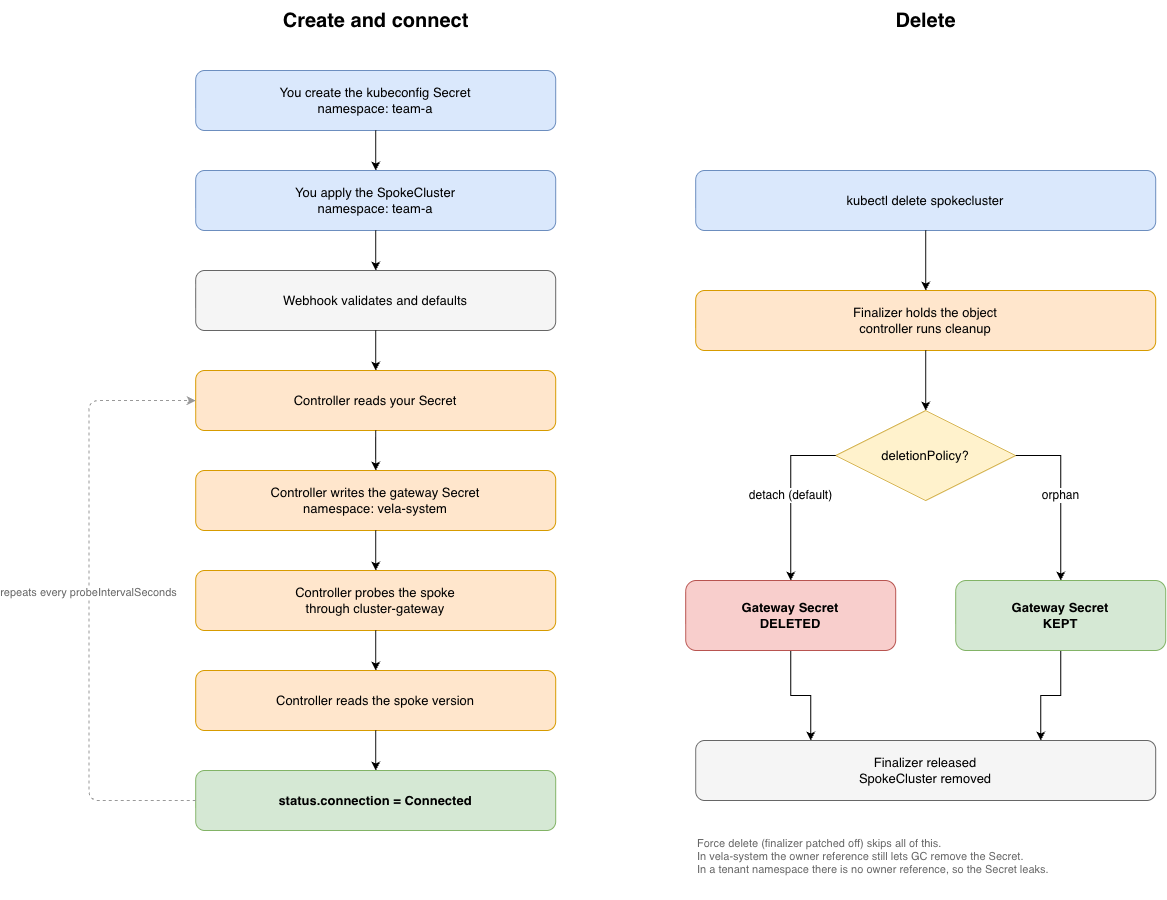

The diagram above was exported from draw.io. Its source (the exported page's mxGraphModel, read from the mxfile embedded in the PNG):
<mxGraphModel dx="1768" dy="940" grid="0" gridSize="10" guides="1" tooltips="1" connect="1" arrows="1" fold="1" page="1" pageScale="1" pageWidth="1250" pageHeight="1100" math="0" shadow="0">
  <root>
    <mxCell id="0" />
    <mxCell id="1" parent="0" />
    <mxCell id="title" parent="1" style="text;html=1;align=center;verticalAlign=middle;fontSize=20;fontStyle=1;" value="Create and connect" vertex="1">
      <mxGeometry height="40" width="360" x="200" y="20" as="geometry" />
    </mxCell>
    <mxCell id="s1" parent="1" style="rounded=1;whiteSpace=wrap;html=1;fillColor=#dae8fc;strokeColor=#6c8ebf;fontSize=13;" value="You create the kubeconfig Secret&#10;namespace: team-a" vertex="1">
      <mxGeometry height="60" width="360" x="200" y="90" as="geometry" />
    </mxCell>
    <mxCell id="s2" parent="1" style="rounded=1;whiteSpace=wrap;html=1;fillColor=#dae8fc;strokeColor=#6c8ebf;fontSize=13;" value="You apply the SpokeCluster&#10;namespace: team-a" vertex="1">
      <mxGeometry height="60" width="360" x="200" y="190" as="geometry" />
    </mxCell>
    <mxCell id="s3" parent="1" style="rounded=1;whiteSpace=wrap;html=1;fillColor=#f5f5f5;strokeColor=#666666;fontSize=13;" value="Webhook validates and defaults" vertex="1">
      <mxGeometry height="60" width="360" x="200" y="290" as="geometry" />
    </mxCell>
    <mxCell id="s4" parent="1" style="rounded=1;whiteSpace=wrap;html=1;fillColor=#ffe6cc;strokeColor=#d79b00;fontSize=13;" value="Controller reads your Secret" vertex="1">
      <mxGeometry height="60" width="360" x="200" y="390" as="geometry" />
    </mxCell>
    <mxCell id="s5" parent="1" style="rounded=1;whiteSpace=wrap;html=1;fillColor=#ffe6cc;strokeColor=#d79b00;fontSize=13;" value="Controller writes the gateway Secret&#10;namespace: vela-system" vertex="1">
      <mxGeometry height="60" width="360" x="200" y="490" as="geometry" />
    </mxCell>
    <mxCell id="s6" parent="1" style="rounded=1;whiteSpace=wrap;html=1;fillColor=#ffe6cc;strokeColor=#d79b00;fontSize=13;" value="Controller probes the spoke&#10;through cluster-gateway" vertex="1">
      <mxGeometry height="60" width="360" x="200" y="590" as="geometry" />
    </mxCell>
    <mxCell id="s7" parent="1" style="rounded=1;whiteSpace=wrap;html=1;fillColor=#ffe6cc;strokeColor=#d79b00;fontSize=13;" value="Controller reads the spoke version" vertex="1">
      <mxGeometry height="60" width="360" x="200" y="690" as="geometry" />
    </mxCell>
    <mxCell id="s8" parent="1" style="rounded=1;whiteSpace=wrap;html=1;fillColor=#d5e8d4;strokeColor=#82b366;fontSize=13;fontStyle=1;" value="status.connection = Connected" vertex="1">
      <mxGeometry height="60" width="360" x="200" y="790" as="geometry" />
    </mxCell>
    <mxCell id="e1" edge="1" parent="1" source="s1" style="edgeStyle=orthogonalEdgeStyle;rounded=0;html=1;exitX=0.5;exitY=1;entryX=0.5;entryY=0;" target="s2">
      <mxGeometry relative="1" as="geometry" />
    </mxCell>
    <mxCell id="e2" edge="1" parent="1" source="s2" style="edgeStyle=orthogonalEdgeStyle;rounded=0;html=1;exitX=0.5;exitY=1;entryX=0.5;entryY=0;" target="s3">
      <mxGeometry relative="1" as="geometry" />
    </mxCell>
    <mxCell id="e3" edge="1" parent="1" source="s3" style="edgeStyle=orthogonalEdgeStyle;rounded=0;html=1;exitX=0.5;exitY=1;entryX=0.5;entryY=0;" target="s4">
      <mxGeometry relative="1" as="geometry" />
    </mxCell>
    <mxCell id="e4" edge="1" parent="1" source="s4" style="edgeStyle=orthogonalEdgeStyle;rounded=0;html=1;exitX=0.5;exitY=1;entryX=0.5;entryY=0;" target="s5">
      <mxGeometry relative="1" as="geometry" />
    </mxCell>
    <mxCell id="e5" edge="1" parent="1" source="s5" style="edgeStyle=orthogonalEdgeStyle;rounded=0;html=1;exitX=0.5;exitY=1;entryX=0.5;entryY=0;" target="s6">
      <mxGeometry relative="1" as="geometry" />
    </mxCell>
    <mxCell id="e6" edge="1" parent="1" source="s6" style="edgeStyle=orthogonalEdgeStyle;rounded=0;html=1;exitX=0.5;exitY=1;entryX=0.5;entryY=0;" target="s7">
      <mxGeometry relative="1" as="geometry" />
    </mxCell>
    <mxCell id="e7" edge="1" parent="1" source="s7" style="edgeStyle=orthogonalEdgeStyle;rounded=0;html=1;exitX=0.5;exitY=1;entryX=0.5;entryY=0;" target="s8">
      <mxGeometry relative="1" as="geometry" />
    </mxCell>
    <mxCell id="loop" edge="1" parent="1" source="s8" style="edgeStyle=orthogonalEdgeStyle;rounded=1;html=1;dashed=1;exitX=0;exitY=0.5;entryX=0;entryY=0.5;strokeColor=#999999;fontColor=#666666;fontSize=11;verticalAlign=bottom;" target="s4" value="repeats every probeIntervalSeconds">
      <mxGeometry relative="1" as="geometry">
        <Array as="points">
          <mxPoint x="93.25" y="820" />
          <mxPoint x="93.25" y="420" />
        </Array>
      </mxGeometry>
    </mxCell>
    <mxCell id="title2" parent="1" style="text;html=1;align=center;verticalAlign=middle;fontSize=20;fontStyle=1;" value="Delete" vertex="1">
      <mxGeometry height="40" width="460" x="700" y="20" as="geometry" />
    </mxCell>
    <mxCell id="d1" parent="1" style="rounded=1;whiteSpace=wrap;html=1;fillColor=#dae8fc;strokeColor=#6c8ebf;fontSize=13;" value="kubectl delete spokecluster" vertex="1">
      <mxGeometry height="60" width="460" x="700" y="190" as="geometry" />
    </mxCell>
    <mxCell id="d2" parent="1" style="rounded=1;whiteSpace=wrap;html=1;fillColor=#ffe6cc;strokeColor=#d79b00;fontSize=13;" value="Finalizer holds the object&#10;controller runs cleanup" vertex="1">
      <mxGeometry height="60" width="460" x="700" y="310" as="geometry" />
    </mxCell>
    <mxCell id="d3" parent="1" style="rhombus;whiteSpace=wrap;html=1;fillColor=#fff2cc;strokeColor=#d6b656;fontSize=13;" value="deletionPolicy?" vertex="1">
      <mxGeometry height="90" width="180" x="840" y="430" as="geometry" />
    </mxCell>
    <mxCell id="aw4H7tFHxq81BDcklpU1-1" edge="1" parent="1" source="d4" style="edgeStyle=orthogonalEdgeStyle;rounded=0;orthogonalLoop=1;jettySize=auto;html=1;exitX=0.5;exitY=1;exitDx=0;exitDy=0;entryX=0.25;entryY=0;entryDx=0;entryDy=0;" target="d6">
      <mxGeometry relative="1" as="geometry" />
    </mxCell>
    <mxCell id="d4" parent="1" style="rounded=1;whiteSpace=wrap;html=1;fillColor=#f8cecc;strokeColor=#b85450;fontSize=13;fontStyle=1;" value="Gateway Secret&#10;DELETED" vertex="1">
      <mxGeometry height="70" width="210" x="690" y="600" as="geometry" />
    </mxCell>
    <mxCell id="aw4H7tFHxq81BDcklpU1-2" edge="1" parent="1" source="d5" style="edgeStyle=orthogonalEdgeStyle;rounded=0;orthogonalLoop=1;jettySize=auto;html=1;exitX=0.5;exitY=1;exitDx=0;exitDy=0;entryX=0.75;entryY=0;entryDx=0;entryDy=0;" target="d6">
      <mxGeometry relative="1" as="geometry" />
    </mxCell>
    <mxCell id="d5" parent="1" style="rounded=1;whiteSpace=wrap;html=1;fillColor=#d5e8d4;strokeColor=#82b366;fontSize=13;fontStyle=1;" value="Gateway Secret&#10;KEPT" vertex="1">
      <mxGeometry height="70" width="210" x="960" y="600" as="geometry" />
    </mxCell>
    <mxCell id="d6" parent="1" style="rounded=1;whiteSpace=wrap;html=1;fillColor=#f5f5f5;strokeColor=#666666;fontSize=13;" value="Finalizer released&#10;SpokeCluster removed" vertex="1">
      <mxGeometry height="60" width="460" x="700" y="760" as="geometry" />
    </mxCell>
    <mxCell id="de1" edge="1" parent="1" source="d1" style="edgeStyle=orthogonalEdgeStyle;rounded=0;html=1;exitX=0.5;exitY=1;entryX=0.5;entryY=0;" target="d2">
      <mxGeometry relative="1" as="geometry" />
    </mxCell>
    <mxCell id="de2" edge="1" parent="1" source="d2" style="edgeStyle=orthogonalEdgeStyle;rounded=0;html=1;exitX=0.5;exitY=1;entryX=0.5;entryY=0;" target="d3">
      <mxGeometry relative="1" as="geometry" />
    </mxCell>
    <mxCell id="de3" edge="1" parent="1" source="d3" style="edgeStyle=orthogonalEdgeStyle;rounded=0;html=1;exitX=0;exitY=0.5;entryX=0.5;entryY=0;fontSize=12;" target="d4" value="detach (default)">
      <mxGeometry relative="1" as="geometry" />
    </mxCell>
    <mxCell id="de4" edge="1" parent="1" source="d3" style="edgeStyle=orthogonalEdgeStyle;rounded=0;html=1;exitX=1;exitY=0.5;entryX=0.5;entryY=0;fontSize=12;" target="d5" value="orphan">
      <mxGeometry relative="1" as="geometry" />
    </mxCell>
    <mxCell id="note" parent="1" style="text;html=1;align=left;verticalAlign=top;fontSize=11;fontColor=#666666;" value="Force delete (finalizer patched off) skips all of this.&#10;In vela-system the owner reference still lets GC remove the Secret.&#10;In a tenant namespace there is no owner reference, so the Secret leaks." vertex="1">
      <mxGeometry height="70" width="460" x="700" y="850" as="geometry" />
    </mxCell>
  </root>
</mxGraphModel>